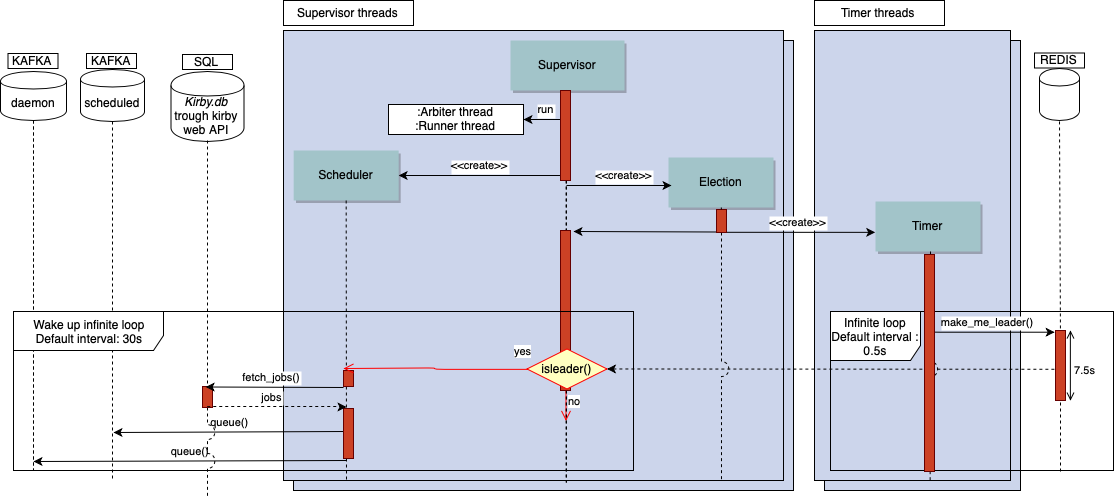

The diagram above was exported from draw.io. Its source (the exported page's mxGraphModel, read from the mxfile embedded in the PNG):
<mxGraphModel dx="2516" dy="924" grid="1" gridSize="10" guides="1" tooltips="1" connect="1" arrows="1" fold="1" page="0" pageScale="1.5" pageWidth="826" pageHeight="1169" background="#ffffff" math="0" shadow="0">
  <root>
    <mxCell id="0" />
    <mxCell id="1" parent="0" />
    <mxCell id="2" value="" style="fillColor=#CCD5EB" vertex="1" parent="1">
      <mxGeometry x="451" y="70" width="196" height="450" as="geometry" />
    </mxCell>
    <mxCell id="3" value="" style="fillColor=#CCD5EB" vertex="1" parent="1">
      <mxGeometry x="-80" y="70" width="500" height="450" as="geometry" />
    </mxCell>
    <mxCell id="4" value="" style="fillColor=#CCD5EB" vertex="1" parent="1">
      <mxGeometry x="-90" y="60" width="500" height="450" as="geometry" />
    </mxCell>
    <mxCell id="5" value="" style="fillColor=#CCD5EB" vertex="1" parent="1">
      <mxGeometry x="441" y="60" width="196" height="450" as="geometry" />
    </mxCell>
    <mxCell id="6" value="Infinite loop&lt;br&gt;Default interval : 0.5s" style="shape=umlFrame;whiteSpace=wrap;html=1;width=90;height=49;" vertex="1" parent="1">
      <mxGeometry x="457" y="341" width="283" height="159" as="geometry" />
    </mxCell>
    <mxCell id="7" value="Supervisor" style="shadow=1;fillColor=#A2C4C9;strokeColor=none" vertex="1" parent="1">
      <mxGeometry x="137" y="70" width="114" height="50" as="geometry" />
    </mxCell>
    <mxCell id="8" value="Election" style="shadow=1;fillColor=#A2C4C9;strokeColor=none" vertex="1" parent="1">
      <mxGeometry x="295" y="187" width="105" height="50" as="geometry" />
    </mxCell>
    <mxCell id="9" value="&lt;&lt;create&gt;&gt;" style="edgeStyle=none;verticalLabelPosition=top;verticalAlign=bottom;entryX=1;entryY=0.5;entryDx=0;entryDy=0;" edge="1" target="13" parent="1">
      <mxGeometry width="100" height="100" as="geometry">
        <mxPoint x="193" y="205" as="sourcePoint" />
        <mxPoint x="-30" y="204" as="targetPoint" />
        <mxPoint x="-3" as="offset" />
      </mxGeometry>
    </mxCell>
    <mxCell id="10" value="" style="edgeStyle=elbowEdgeStyle;elbow=horizontal;endArrow=none;dashed=1;entryX=0.57;entryY=1.004;entryDx=0;entryDy=0;entryPerimeter=0;" edge="1" source="53" parent="1">
      <mxGeometry x="228.00000000000003" y="310" width="100" height="100" as="geometry">
        <mxPoint x="193" y="120" as="sourcePoint" />
        <mxPoint x="193" y="512" as="targetPoint" />
      </mxGeometry>
    </mxCell>
    <mxCell id="11" value="&lt;&lt;create&gt;&gt;" style="edgeStyle=none;verticalLabelPosition=top;verticalAlign=bottom;exitX=1.05;exitY=0.16;exitDx=0;exitDy=0;exitPerimeter=0;entryX=-0.003;entryY=0.617;entryDx=0;entryDy=0;entryPerimeter=0;" edge="1" target="12" parent="1">
      <mxGeometry x="389.95524691358025" y="173.91550925925924" width="100" height="100" as="geometry">
        <mxPoint x="347.5" y="261.8000000000002" as="sourcePoint" />
        <mxPoint x="400" y="261" as="targetPoint" />
      </mxGeometry>
    </mxCell>
    <mxCell id="12" value="Timer" style="shadow=1;fillColor=#A2C4C9;strokeColor=none" vertex="1" parent="1">
      <mxGeometry x="502" y="231" width="105" height="50" as="geometry" />
    </mxCell>
    <mxCell id="13" value="Scheduler" style="shadow=1;fillColor=#A2C4C9;strokeColor=none" vertex="1" parent="1">
      <mxGeometry x="-79.83333333333337" y="180" width="105" height="50" as="geometry" />
    </mxCell>
    <mxCell id="14" value="no" style="edgeStyle=orthogonalEdgeStyle;html=1;align=left;verticalAlign=top;endArrow=open;endSize=8;strokeColor=#ff0000;" edge="1" parent="1">
      <mxGeometry x="-1" relative="1" as="geometry">
        <mxPoint x="192.5" y="450.47058823529414" as="targetPoint" />
        <mxPoint x="192.5" y="418.47058823529414" as="sourcePoint" />
      </mxGeometry>
    </mxCell>
    <mxCell id="15" value="scheduled" style="shape=cylinder;whiteSpace=wrap;html=1;boundedLbl=1;backgroundOutline=1;" vertex="1" parent="1">
      <mxGeometry x="-293" y="99" width="64" height="52" as="geometry" />
    </mxCell>
    <mxCell id="16" value="daemon" style="shape=cylinder;whiteSpace=wrap;html=1;boundedLbl=1;backgroundOutline=1;" vertex="1" parent="1">
      <mxGeometry x="-373" y="101" width="66" height="49" as="geometry" />
    </mxCell>
    <mxCell id="17" value="KAFKA" style="html=1;" vertex="1" parent="1">
      <mxGeometry x="-365.5" y="83" width="50" height="15" as="geometry" />
    </mxCell>
    <mxCell id="18" value="KAFKA" style="html=1;" vertex="1" parent="1">
      <mxGeometry x="-287" y="83" width="50" height="15" as="geometry" />
    </mxCell>
    <mxCell id="19" value="" style="edgeStyle=none;endArrow=none;dashed=1;exitX=0.5;exitY=1;exitDx=0;exitDy=0;jumpStyle=arc;jumpSize=15;" edge="1" source="15" parent="1">
      <mxGeometry x="-321.9982638888888" y="227" width="100" height="100" as="geometry">
        <mxPoint x="-246.83333333333348" y="197" as="sourcePoint" />
        <mxPoint x="-261" y="510" as="targetPoint" />
      </mxGeometry>
    </mxCell>
    <mxCell id="20" value="" style="edgeStyle=none;endArrow=none;dashed=1;exitX=0.5;exitY=1;exitDx=0;exitDy=0;" edge="1" source="16" parent="1">
      <mxGeometry x="-400.4982638888888" y="235" width="100" height="100" as="geometry">
        <mxPoint x="-325.33333333333326" y="205" as="sourcePoint" />
        <mxPoint x="-340" y="500" as="targetPoint" />
      </mxGeometry>
    </mxCell>
    <mxCell id="21" value="" style="shape=cylinder;whiteSpace=wrap;html=1;boundedLbl=1;backgroundOutline=1;" vertex="1" parent="1">
      <mxGeometry x="666" y="98" width="40" height="52" as="geometry" />
    </mxCell>
    <mxCell id="22" value="REDIS" style="html=1;" vertex="1" parent="1">
      <mxGeometry x="661" y="82.5" width="50" height="15" as="geometry" />
    </mxCell>
    <mxCell id="23" value="" style="edgeStyle=none;endArrow=none;dashed=1;entryX=0.5;entryY=1;entryDx=0;entryDy=0;exitX=0.525;exitY=0.999;exitDx=0;exitDy=0;exitPerimeter=0;jumpStyle=arc;jumpSize=15;" edge="1" source="34" target="21" parent="1">
      <mxGeometry x="601.654513888889" y="279.5" width="100" height="100" as="geometry">
        <mxPoint x="662.166666666667" y="238.5" as="sourcePoint" />
        <mxPoint x="662" y="588" as="targetPoint" />
      </mxGeometry>
    </mxCell>
    <mxCell id="24" value="make_me_leader()" style="edgeStyle=elbowEdgeStyle;elbow=vertical;verticalLabelPosition=top;verticalAlign=bottom;entryX=-0.044;entryY=0.021;entryDx=0;entryDy=0;entryPerimeter=0;" edge="1" target="34" parent="1">
      <mxGeometry x="17" y="58.5" width="100" height="100" as="geometry">
        <mxPoint x="557" y="361" as="sourcePoint" />
        <mxPoint x="671" y="366" as="targetPoint" />
        <Array as="points" />
        <mxPoint x="-5" as="offset" />
      </mxGeometry>
    </mxCell>
    <mxCell id="25" value="7.5s" style="edgeStyle=elbowEdgeStyle;elbow=horizontal;startArrow=open;endArrow=open;labelPosition=left;align=right;entryX=0.5;entryY=1;entryDx=0;entryDy=0;" edge="1" parent="1">
      <mxGeometry x="14" y="60" width="100" height="100" as="geometry">
        <mxPoint x="697" y="360" as="sourcePoint" />
        <mxPoint x="697" y="430.1111111111111" as="targetPoint" />
        <mxPoint x="27" y="5" as="offset" />
      </mxGeometry>
    </mxCell>
    <mxCell id="26" value="" style="edgeStyle=none;verticalLabelPosition=top;verticalAlign=bottom;endArrow=none;startArrow=classic;dashed=1;exitX=1;exitY=0.5;exitDx=0;exitDy=0;entryX=-0.02;entryY=0.554;entryDx=0;entryDy=0;entryPerimeter=0;jumpSize=22;jumpStyle=gap;" edge="1" source="55" target="34" parent="1">
      <mxGeometry x="495" y="307.2588734567901" width="100" height="100" as="geometry">
        <mxPoint x="485" y="394.75887345679007" as="sourcePoint" />
        <mxPoint x="615" y="394.75887345679007" as="targetPoint" />
      </mxGeometry>
    </mxCell>
    <mxCell id="27" value="Timer threads" style="html=1;" vertex="1" parent="1">
      <mxGeometry x="441" y="30" width="130" height="25" as="geometry" />
    </mxCell>
    <mxCell id="28" value="Supervisor threads" style="html=1;" vertex="1" parent="1">
      <mxGeometry x="-90" y="30" width="130" height="25" as="geometry" />
    </mxCell>
    <mxCell id="29" value=":Arbiter thread&lt;br&gt;:Runner thread" style="html=1;" vertex="1" parent="1">
      <mxGeometry x="15" y="134" width="135" height="30" as="geometry" />
    </mxCell>
    <mxCell id="30" value="run" style="edgeStyle=none;verticalLabelPosition=top;verticalAlign=bottom;entryX=1;entryY=0.5;entryDx=0;entryDy=0;" edge="1" target="29" parent="1">
      <mxGeometry width="100" height="100" as="geometry">
        <mxPoint x="193" y="149" as="sourcePoint" />
        <mxPoint x="170" y="157" as="targetPoint" />
        <mxPoint x="1" as="offset" />
      </mxGeometry>
    </mxCell>
    <mxCell id="31" value="" style="edgeStyle=none;endArrow=none;dashed=1;jumpStyle=arc;jumpSize=15;" edge="1" source="46" parent="1">
      <mxGeometry x="272.3350694444445" y="165" width="100" height="100" as="geometry">
        <mxPoint x="347.2588734567901" y="110" as="sourcePoint" />
        <mxPoint x="348" y="510" as="targetPoint" />
      </mxGeometry>
    </mxCell>
    <mxCell id="32" value="queue()" style="edgeStyle=none;verticalLabelPosition=top;verticalAlign=bottom;" edge="1" parent="1">
      <mxGeometry x="35.455246913580254" y="373.91550925925924" width="100" height="100" as="geometry">
        <mxPoint x="-27.5" y="461" as="sourcePoint" />
        <mxPoint x="-260" y="462" as="targetPoint" />
      </mxGeometry>
    </mxCell>
    <mxCell id="33" value="queue()" style="edgeStyle=none;verticalLabelPosition=top;verticalAlign=bottom;" edge="1" parent="1">
      <mxGeometry x="36.455246913580254" y="402.91550925925924" width="100" height="100" as="geometry">
        <mxPoint x="-26.5" y="490" as="sourcePoint" />
        <mxPoint x="-340" y="491" as="targetPoint" />
      </mxGeometry>
    </mxCell>
    <mxCell id="34" value="" style="fillColor=#CC4125;strokeColor=#660000" vertex="1" parent="1">
      <mxGeometry x="682" y="360" width="10" height="70" as="geometry" />
    </mxCell>
    <mxCell id="35" value="" style="edgeStyle=none;endArrow=none;dashed=1;entryX=0.5;entryY=1;entryDx=0;entryDy=0;" edge="1" target="34" parent="1">
      <mxGeometry x="601.654513888889" y="279.5" width="100" height="100" as="geometry">
        <mxPoint x="687" y="501" as="sourcePoint" />
        <mxPoint x="681" y="289.5" as="targetPoint" />
      </mxGeometry>
    </mxCell>
    <mxCell id="36" value="&lt;&lt;create&gt;&gt;" style="edgeStyle=none;verticalLabelPosition=top;verticalAlign=bottom;" edge="1" parent="1">
      <mxGeometry y="-2" width="100" height="100" as="geometry">
        <mxPoint x="193" y="215" as="sourcePoint" />
        <mxPoint x="298" y="215" as="targetPoint" />
        <mxPoint x="5" as="offset" />
      </mxGeometry>
    </mxCell>
    <mxCell id="37" value="" style="edgeStyle=elbowEdgeStyle;elbow=horizontal;endArrow=none;dashed=1;jumpStyle=arc;jumpSize=15;" edge="1" parent="1">
      <mxGeometry x="228.00000000000003" y="310" width="100" height="100" as="geometry">
        <mxPoint x="193" y="120" as="sourcePoint" />
        <mxPoint x="193" y="512" as="targetPoint" />
      </mxGeometry>
    </mxCell>
    <mxCell id="38" value="" style="edgeStyle=none;endArrow=none;dashed=1;exitX=0.5;exitY=1;exitDx=0;exitDy=0;jumpStyle=none;jumpSize=15;" edge="1" source="13" parent="1">
      <mxGeometry x="-54.34548611111097" y="191.49999999999997" width="100" height="100" as="geometry">
        <mxPoint x="-27.333333333333485" y="230" as="sourcePoint" />
        <mxPoint x="-27" y="510" as="targetPoint" />
      </mxGeometry>
    </mxCell>
    <mxCell id="39" value="&lt;i&gt;Kirby.db&lt;/i&gt; trough kirby web API" style="shape=cylinder;whiteSpace=wrap;html=1;boundedLbl=1;backgroundOutline=1;" vertex="1" parent="1">
      <mxGeometry x="-202.5" y="101" width="73" height="70" as="geometry" />
    </mxCell>
    <mxCell id="40" value="SQL" style="html=1;" vertex="1" parent="1">
      <mxGeometry x="-191" y="84" width="50" height="15" as="geometry" />
    </mxCell>
    <mxCell id="41" value="" style="edgeStyle=none;endArrow=none;dashed=1;exitX=0.5;exitY=1;exitDx=0;exitDy=0;jumpStyle=arc;jumpSize=15;" edge="1" source="42" parent="1">
      <mxGeometry x="-226.9982638888888" y="257" width="100" height="100" as="geometry">
        <mxPoint x="-166" y="181.0000000000001" as="sourcePoint" />
        <mxPoint x="-166" y="527" as="targetPoint" />
      </mxGeometry>
    </mxCell>
    <mxCell id="42" value="" style="fillColor=#CC4125;strokeColor=#660000" vertex="1" parent="1">
      <mxGeometry x="-171" y="416" width="10" height="21" as="geometry" />
    </mxCell>
    <mxCell id="43" value="" style="edgeStyle=none;endArrow=none;dashed=1;jumpStyle=arc;jumpSize=15;" edge="1" target="42" parent="1">
      <mxGeometry x="-226.9982638888888" y="240" width="100" height="100" as="geometry">
        <mxPoint x="-166" y="170" as="sourcePoint" />
        <mxPoint x="-166" y="510" as="targetPoint" />
      </mxGeometry>
    </mxCell>
    <mxCell id="44" value="" style="edgeStyle=elbowEdgeStyle;elbow=horizontal;endArrow=none;dashed=1;entryX=0.57;entryY=1.004;entryDx=0;entryDy=0;entryPerimeter=0;" edge="1" source="54" target="53" parent="1">
      <mxGeometry x="228.00000000000003" y="310" width="100" height="100" as="geometry">
        <mxPoint x="193" y="120" as="sourcePoint" />
        <mxPoint x="193" y="511.9999999999998" as="targetPoint" />
      </mxGeometry>
    </mxCell>
    <mxCell id="45" value="" style="fillColor=#CC4125;strokeColor=#660000" vertex="1" parent="1">
      <mxGeometry x="-30" y="438" width="10" height="50" as="geometry" />
    </mxCell>
    <mxCell id="46" value="" style="fillColor=#CC4125;strokeColor=#660000" vertex="1" parent="1">
      <mxGeometry x="343" y="239" width="10" height="23" as="geometry" />
    </mxCell>
    <mxCell id="47" value="" style="edgeStyle=none;endArrow=none;dashed=1;jumpStyle=arc;jumpSize=15;" edge="1" source="8" target="46" parent="1">
      <mxGeometry x="272.3350694444445" y="165" width="100" height="100" as="geometry">
        <mxPoint x="347.5419463087246" y="237" as="sourcePoint" />
        <mxPoint x="348" y="510" as="targetPoint" />
      </mxGeometry>
    </mxCell>
    <mxCell id="48" value="" style="edgeStyle=none;endArrow=none;dashed=1;exitX=0.524;exitY=1;exitDx=0;exitDy=0;entryX=0.59;entryY=1.001;entryDx=0;entryDy=0;entryPerimeter=0;jumpSize=15;jumpStyle=arc;exitPerimeter=0;" edge="1" source="12" target="5" parent="1">
      <mxGeometry x="588.0711805555559" y="265.6971450617284" width="100" height="100" as="geometry">
        <mxPoint x="554.5" y="281" as="sourcePoint" />
        <mxPoint x="554.4000000000001" y="510" as="targetPoint" />
      </mxGeometry>
    </mxCell>
    <mxCell id="49" value="" style="fillColor=#CC4125;strokeColor=#660000" vertex="1" parent="1">
      <mxGeometry x="-30" y="400" width="10" height="16" as="geometry" />
    </mxCell>
    <mxCell id="50" value="" style="edgeStyle=elbowEdgeStyle;elbow=horizontal;endArrow=none;dashed=1;entryX=0.57;entryY=1.004;entryDx=0;entryDy=0;entryPerimeter=0;" edge="1" target="54" parent="1">
      <mxGeometry x="228.00000000000003" y="310" width="100" height="100" as="geometry">
        <mxPoint x="193" y="120" as="sourcePoint" />
        <mxPoint x="192.71428571428555" y="420.71428571428567" as="targetPoint" />
      </mxGeometry>
    </mxCell>
    <mxCell id="51" value="" style="edgeStyle=none;verticalLabelPosition=top;verticalAlign=bottom;" edge="1" parent="1">
      <mxGeometry width="100" height="100" as="geometry">
        <mxPoint x="342.5" y="261.5" as="sourcePoint" />
        <mxPoint x="200" y="261" as="targetPoint" />
        <mxPoint x="-11" y="-11" as="offset" />
      </mxGeometry>
    </mxCell>
    <mxCell id="52" value="" style="fillColor=#CC4125;strokeColor=#660000" vertex="1" parent="1">
      <mxGeometry x="551" y="284" width="10" height="217" as="geometry" />
    </mxCell>
    <mxCell id="53" value="" style="fillColor=#CC4125;strokeColor=#660000" vertex="1" parent="1">
      <mxGeometry x="187" y="260" width="10" height="160" as="geometry" />
    </mxCell>
    <mxCell id="54" value="" style="fillColor=#CC4125;strokeColor=#660000" vertex="1" parent="1">
      <mxGeometry x="187" y="120" width="10" height="90" as="geometry" />
    </mxCell>
    <mxCell id="55" value="isleader()" style="rhombus;whiteSpace=wrap;html=1;fillColor=#ffffc0;strokeColor=#ff0000;" vertex="1" parent="1">
      <mxGeometry x="153.5" y="378.47058823529414" width="80" height="40" as="geometry" />
    </mxCell>
    <mxCell id="56" value="yes" style="edgeStyle=orthogonalEdgeStyle;html=1;align=left;verticalAlign=bottom;endArrow=open;endSize=8;strokeColor=#ff0000;" edge="1" source="55" parent="1">
      <mxGeometry x="0.0084" y="-78" relative="1" as="geometry">
        <mxPoint x="-30" y="398" as="targetPoint" />
        <mxPoint x="78" y="70" as="offset" />
      </mxGeometry>
    </mxCell>
    <mxCell id="57" value="fetch_jobs()" style="edgeStyle=none;verticalLabelPosition=top;verticalAlign=bottom;entryX=1;entryY=0.5;entryDx=0;entryDy=0;" edge="1" parent="1">
      <mxGeometry x="-193" y="211.5" width="100" height="100" as="geometry">
        <mxPoint x="-30" y="417" as="sourcePoint" />
        <mxPoint x="-167.83333333333348" y="416.5" as="targetPoint" />
        <mxPoint x="-3" as="offset" />
      </mxGeometry>
    </mxCell>
    <mxCell id="58" value="jobs" style="edgeStyle=elbowEdgeStyle;elbow=vertical;verticalLabelPosition=top;verticalAlign=bottom;dashed=1;" edge="1" parent="1">
      <mxGeometry x="-706" y="134" width="100" height="100" as="geometry">
        <mxPoint x="-166.00000000000045" y="436.5" as="sourcePoint" />
        <mxPoint x="-27" y="436.5" as="targetPoint" />
        <Array as="points" />
        <mxPoint x="-5" as="offset" />
      </mxGeometry>
    </mxCell>
    <mxCell id="59" value="Wake up infinite loop&lt;br&gt;Default interval: 30s" style="shape=umlFrame;whiteSpace=wrap;html=1;width=150;height=39;" vertex="1" parent="1">
      <mxGeometry x="-360" y="341" width="620" height="159" as="geometry" />
    </mxCell>
  </root>
</mxGraphModel>